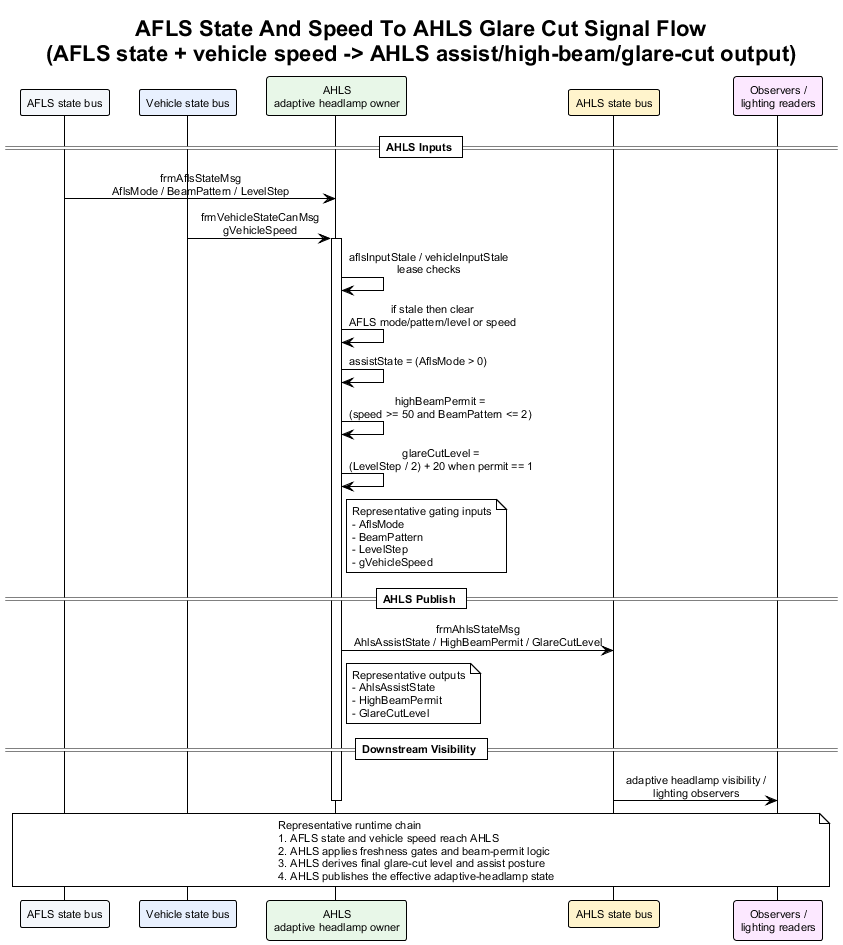

The diagram above was rendered by PlantUML. Its source (embedded in the PNG):
@startuml afls_state_and_speed_to_ahls_glare_cut_signal_flow
!theme plain
skinparam backgroundColor #FFFFFF
skinparam defaultFontName Arial
skinparam defaultFontSize 11
skinparam sequenceMessageAlign center
skinparam responseMessageBelowArrow true

title AFLS State And Speed To AHLS Glare Cut Signal Flow\n(AFLS state + vehicle speed -> AHLS assist/high-beam/glare-cut output)

participant "AFLS state bus" as AFLS #F4F7FB
participant "Vehicle state bus" as Veh #E8F0FE
participant "AHLS\nadaptive headlamp owner" as AHLS #E8F7E8
participant "AHLS state bus" as AhlsBus #FFF4CC
participant "Observers /\nlighting readers" as Obs #FCE8FF

== AHLS Inputs ==

AFLS -> AHLS : frmAflsStateMsg\nAflsMode / BeamPattern / LevelStep
Veh -> AHLS : frmVehicleStateCanMsg\ngVehicleSpeed
activate AHLS
AHLS -> AHLS : aflsInputStale / vehicleInputStale\nlease checks
AHLS -> AHLS : if stale then clear\nAFLS mode/pattern/level or speed
AHLS -> AHLS : assistState = (AflsMode > 0)
AHLS -> AHLS : highBeamPermit =\n(speed >= 50 and BeamPattern <= 2)
AHLS -> AHLS : glareCutLevel =\n(LevelStep / 2) + 20 when permit == 1
note right of AHLS
Representative gating inputs
- AflsMode
- BeamPattern
- LevelStep
- gVehicleSpeed
end note

== AHLS Publish ==

AHLS -> AhlsBus : frmAhlsStateMsg\nAhlsAssistState / HighBeamPermit / GlareCutLevel
note right of AHLS
Representative outputs
- AhlsAssistState
- HighBeamPermit
- GlareCutLevel
end note

== Downstream Visibility ==

AhlsBus -> Obs : adaptive headlamp visibility /\nlighting observers
deactivate AHLS

note over AFLS, Obs
Representative runtime chain
1. AFLS state and vehicle speed reach AHLS
2. AHLS applies freshness gates and beam-permit logic
3. AHLS derives final glare-cut level and assist posture
4. AHLS publishes the effective adaptive-headlamp state
end note

@enduml